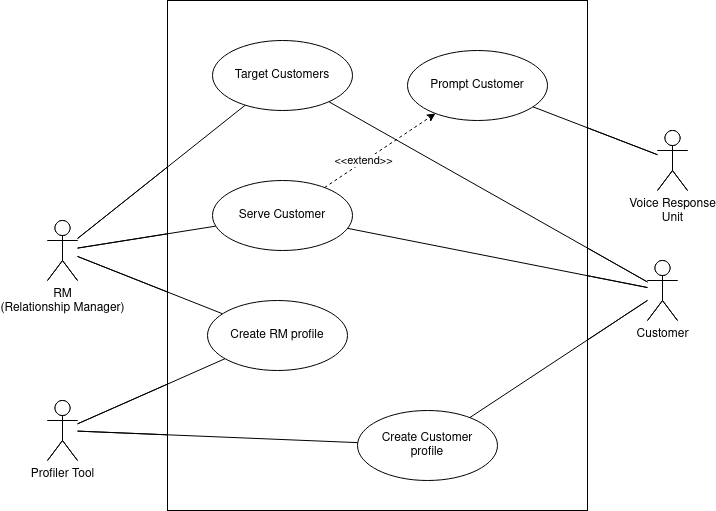

The diagram above was exported from draw.io. Its source (the exported page's mxGraphModel, read from the mxfile embedded in the PNG):
<mxGraphModel dx="1422" dy="1909" grid="1" gridSize="10" guides="1" tooltips="1" connect="1" arrows="1" fold="1" page="1" pageScale="1" pageWidth="850" pageHeight="1100" math="0" shadow="0">
  <root>
    <mxCell id="0" />
    <mxCell id="1" parent="0" />
    <mxCell id="clp9T-yKM8bfhSlUVqCE-1" value="" style="rounded=0;whiteSpace=wrap;html=1;" parent="1" vertex="1">
      <mxGeometry x="240" y="-10" width="420" height="510" as="geometry" />
    </mxCell>
    <mxCell id="clp9T-yKM8bfhSlUVqCE-18" style="rounded=0;orthogonalLoop=1;jettySize=auto;html=1;endArrow=none;endFill=0;" parent="1" source="clp9T-yKM8bfhSlUVqCE-2" target="clp9T-yKM8bfhSlUVqCE-17" edge="1">
      <mxGeometry relative="1" as="geometry" />
    </mxCell>
    <mxCell id="clp9T-yKM8bfhSlUVqCE-20" style="edgeStyle=none;rounded=0;orthogonalLoop=1;jettySize=auto;html=1;endArrow=none;endFill=0;" parent="1" source="clp9T-yKM8bfhSlUVqCE-2" target="clp9T-yKM8bfhSlUVqCE-19" edge="1">
      <mxGeometry relative="1" as="geometry" />
    </mxCell>
    <mxCell id="clp9T-yKM8bfhSlUVqCE-28" style="edgeStyle=none;rounded=0;orthogonalLoop=1;jettySize=auto;html=1;endArrow=none;endFill=0;" parent="1" source="clp9T-yKM8bfhSlUVqCE-2" target="clp9T-yKM8bfhSlUVqCE-27" edge="1">
      <mxGeometry relative="1" as="geometry" />
    </mxCell>
    <mxCell id="clp9T-yKM8bfhSlUVqCE-2" value="&lt;div&gt;RM &lt;br&gt;&lt;/div&gt;&lt;div&gt;(Relationship Manager)&lt;br&gt;&lt;/div&gt;" style="shape=umlActor;verticalLabelPosition=bottom;labelBackgroundColor=#ffffff;verticalAlign=top;html=1;outlineConnect=0;" parent="1" vertex="1">
      <mxGeometry x="120" y="210" width="30" height="60" as="geometry" />
    </mxCell>
    <mxCell id="clp9T-yKM8bfhSlUVqCE-23" style="edgeStyle=none;rounded=0;orthogonalLoop=1;jettySize=auto;html=1;endArrow=none;endFill=0;" parent="1" source="clp9T-yKM8bfhSlUVqCE-8" target="clp9T-yKM8bfhSlUVqCE-22" edge="1">
      <mxGeometry relative="1" as="geometry" />
    </mxCell>
    <mxCell id="clp9T-yKM8bfhSlUVqCE-29" style="edgeStyle=none;rounded=0;orthogonalLoop=1;jettySize=auto;html=1;endArrow=none;endFill=0;" parent="1" source="clp9T-yKM8bfhSlUVqCE-8" target="clp9T-yKM8bfhSlUVqCE-27" edge="1">
      <mxGeometry relative="1" as="geometry" />
    </mxCell>
    <mxCell id="clp9T-yKM8bfhSlUVqCE-30" style="edgeStyle=none;rounded=0;orthogonalLoop=1;jettySize=auto;html=1;endArrow=none;endFill=0;" parent="1" source="clp9T-yKM8bfhSlUVqCE-8" target="clp9T-yKM8bfhSlUVqCE-17" edge="1">
      <mxGeometry relative="1" as="geometry" />
    </mxCell>
    <mxCell id="clp9T-yKM8bfhSlUVqCE-8" value="Customer" style="shape=umlActor;verticalLabelPosition=bottom;labelBackgroundColor=#ffffff;verticalAlign=top;html=1;outlineConnect=0;" parent="1" vertex="1">
      <mxGeometry x="720" y="250" width="30" height="60" as="geometry" />
    </mxCell>
    <mxCell id="clp9T-yKM8bfhSlUVqCE-21" style="edgeStyle=none;rounded=0;orthogonalLoop=1;jettySize=auto;html=1;endArrow=none;endFill=0;" parent="1" source="clp9T-yKM8bfhSlUVqCE-11" target="clp9T-yKM8bfhSlUVqCE-19" edge="1">
      <mxGeometry relative="1" as="geometry" />
    </mxCell>
    <mxCell id="clp9T-yKM8bfhSlUVqCE-24" style="edgeStyle=none;rounded=0;orthogonalLoop=1;jettySize=auto;html=1;endArrow=none;endFill=0;" parent="1" source="clp9T-yKM8bfhSlUVqCE-11" target="clp9T-yKM8bfhSlUVqCE-22" edge="1">
      <mxGeometry relative="1" as="geometry" />
    </mxCell>
    <mxCell id="clp9T-yKM8bfhSlUVqCE-11" value="Profiler Tool" style="shape=umlActor;verticalLabelPosition=bottom;labelBackgroundColor=#ffffff;verticalAlign=top;html=1;outlineConnect=0;" parent="1" vertex="1">
      <mxGeometry x="120" y="390" width="30" height="60" as="geometry" />
    </mxCell>
    <mxCell id="clp9T-yKM8bfhSlUVqCE-17" value="&lt;div&gt;Target Customers&lt;/div&gt;" style="ellipse;whiteSpace=wrap;html=1;" parent="1" vertex="1">
      <mxGeometry x="285" y="30" width="140" height="70" as="geometry" />
    </mxCell>
    <mxCell id="clp9T-yKM8bfhSlUVqCE-19" value="Create RM profile" style="ellipse;whiteSpace=wrap;html=1;" parent="1" vertex="1">
      <mxGeometry x="280" y="290" width="140" height="70" as="geometry" />
    </mxCell>
    <mxCell id="clp9T-yKM8bfhSlUVqCE-22" value="&lt;div&gt;Create Customer &lt;br&gt;&lt;/div&gt;&lt;div&gt;profile&lt;/div&gt;" style="ellipse;whiteSpace=wrap;html=1;" parent="1" vertex="1">
      <mxGeometry x="430" y="400" width="140" height="70" as="geometry" />
    </mxCell>
    <mxCell id="clp9T-yKM8bfhSlUVqCE-27" value="Serve Customer" style="ellipse;whiteSpace=wrap;html=1;" parent="1" vertex="1">
      <mxGeometry x="285" y="170" width="140" height="70" as="geometry" />
    </mxCell>
    <mxCell id="clp9T-yKM8bfhSlUVqCE-34" style="edgeStyle=none;rounded=0;orthogonalLoop=1;jettySize=auto;html=1;endArrow=none;endFill=0;" parent="1" source="clp9T-yKM8bfhSlUVqCE-31" target="clp9T-yKM8bfhSlUVqCE-33" edge="1">
      <mxGeometry relative="1" as="geometry" />
    </mxCell>
    <mxCell id="clp9T-yKM8bfhSlUVqCE-31" value="Voice Response&lt;br&gt;Unit" style="shape=umlActor;verticalLabelPosition=bottom;labelBackgroundColor=#ffffff;verticalAlign=top;html=1;" parent="1" vertex="1">
      <mxGeometry x="730" y="120" width="30" height="60" as="geometry" />
    </mxCell>
    <mxCell id="clp9T-yKM8bfhSlUVqCE-37" style="edgeStyle=none;rounded=0;orthogonalLoop=1;jettySize=auto;html=1;endArrow=classic;endFill=1;dashed=1;" parent="1" source="clp9T-yKM8bfhSlUVqCE-27" target="clp9T-yKM8bfhSlUVqCE-33" edge="1">
      <mxGeometry relative="1" as="geometry" />
    </mxCell>
    <mxCell id="clp9T-yKM8bfhSlUVqCE-38" value="&amp;lt;&amp;lt;extend&amp;gt;&amp;gt;" style="edgeLabel;html=1;align=center;verticalAlign=middle;resizable=0;points=[];" parent="clp9T-yKM8bfhSlUVqCE-37" vertex="1" connectable="0">
      <mxGeometry x="0.2296" y="1" relative="1" as="geometry">
        <mxPoint x="-28.86" y="19.19" as="offset" />
      </mxGeometry>
    </mxCell>
    <mxCell id="clp9T-yKM8bfhSlUVqCE-33" value="Prompt Customer" style="ellipse;whiteSpace=wrap;html=1;" parent="1" vertex="1">
      <mxGeometry x="480" y="40" width="140" height="70" as="geometry" />
    </mxCell>
    <mxCell id="clp9T-yKM8bfhSlUVqCE-40" value="" style="rounded=0;whiteSpace=wrap;html=1;" parent="1" vertex="1">
      <mxGeometry x="240" y="-10" width="420" height="510" as="geometry" />
    </mxCell>
    <mxCell id="clp9T-yKM8bfhSlUVqCE-41" style="rounded=0;orthogonalLoop=1;jettySize=auto;html=1;endArrow=none;endFill=0;" parent="1" source="clp9T-yKM8bfhSlUVqCE-44" target="clp9T-yKM8bfhSlUVqCE-52" edge="1">
      <mxGeometry relative="1" as="geometry" />
    </mxCell>
    <mxCell id="clp9T-yKM8bfhSlUVqCE-42" style="edgeStyle=none;rounded=0;orthogonalLoop=1;jettySize=auto;html=1;endArrow=none;endFill=0;" parent="1" source="clp9T-yKM8bfhSlUVqCE-44" target="clp9T-yKM8bfhSlUVqCE-53" edge="1">
      <mxGeometry relative="1" as="geometry" />
    </mxCell>
    <mxCell id="clp9T-yKM8bfhSlUVqCE-43" style="edgeStyle=none;rounded=0;orthogonalLoop=1;jettySize=auto;html=1;endArrow=none;endFill=0;" parent="1" source="clp9T-yKM8bfhSlUVqCE-44" target="clp9T-yKM8bfhSlUVqCE-55" edge="1">
      <mxGeometry relative="1" as="geometry" />
    </mxCell>
    <mxCell id="clp9T-yKM8bfhSlUVqCE-44" value="&lt;div&gt;RM &lt;br&gt;&lt;/div&gt;&lt;div&gt;(Relationship Manager)&lt;br&gt;&lt;/div&gt;" style="shape=umlActor;verticalLabelPosition=bottom;labelBackgroundColor=#ffffff;verticalAlign=top;html=1;outlineConnect=0;" parent="1" vertex="1">
      <mxGeometry x="120" y="210" width="30" height="60" as="geometry" />
    </mxCell>
    <mxCell id="clp9T-yKM8bfhSlUVqCE-45" style="edgeStyle=none;rounded=0;orthogonalLoop=1;jettySize=auto;html=1;endArrow=none;endFill=0;" parent="1" source="clp9T-yKM8bfhSlUVqCE-48" target="clp9T-yKM8bfhSlUVqCE-54" edge="1">
      <mxGeometry relative="1" as="geometry" />
    </mxCell>
    <mxCell id="clp9T-yKM8bfhSlUVqCE-46" style="edgeStyle=none;rounded=0;orthogonalLoop=1;jettySize=auto;html=1;endArrow=none;endFill=0;" parent="1" source="clp9T-yKM8bfhSlUVqCE-48" target="clp9T-yKM8bfhSlUVqCE-55" edge="1">
      <mxGeometry relative="1" as="geometry" />
    </mxCell>
    <mxCell id="clp9T-yKM8bfhSlUVqCE-47" style="edgeStyle=none;rounded=0;orthogonalLoop=1;jettySize=auto;html=1;endArrow=none;endFill=0;" parent="1" source="clp9T-yKM8bfhSlUVqCE-48" target="clp9T-yKM8bfhSlUVqCE-52" edge="1">
      <mxGeometry relative="1" as="geometry" />
    </mxCell>
    <mxCell id="clp9T-yKM8bfhSlUVqCE-48" value="Customer" style="shape=umlActor;verticalLabelPosition=bottom;labelBackgroundColor=#ffffff;verticalAlign=top;html=1;outlineConnect=0;" parent="1" vertex="1">
      <mxGeometry x="720" y="250" width="30" height="60" as="geometry" />
    </mxCell>
    <mxCell id="clp9T-yKM8bfhSlUVqCE-49" style="edgeStyle=none;rounded=0;orthogonalLoop=1;jettySize=auto;html=1;endArrow=none;endFill=0;" parent="1" source="clp9T-yKM8bfhSlUVqCE-51" target="clp9T-yKM8bfhSlUVqCE-53" edge="1">
      <mxGeometry relative="1" as="geometry" />
    </mxCell>
    <mxCell id="clp9T-yKM8bfhSlUVqCE-50" style="edgeStyle=none;rounded=0;orthogonalLoop=1;jettySize=auto;html=1;endArrow=none;endFill=0;" parent="1" source="clp9T-yKM8bfhSlUVqCE-51" target="clp9T-yKM8bfhSlUVqCE-54" edge="1">
      <mxGeometry relative="1" as="geometry" />
    </mxCell>
    <mxCell id="clp9T-yKM8bfhSlUVqCE-51" value="Profiler Tool" style="shape=umlActor;verticalLabelPosition=bottom;labelBackgroundColor=#ffffff;verticalAlign=top;html=1;outlineConnect=0;" parent="1" vertex="1">
      <mxGeometry x="120" y="390" width="30" height="60" as="geometry" />
    </mxCell>
    <mxCell id="clp9T-yKM8bfhSlUVqCE-52" value="&lt;div&gt;Target Customers&lt;/div&gt;" style="ellipse;whiteSpace=wrap;html=1;" parent="1" vertex="1">
      <mxGeometry x="285" y="30" width="140" height="70" as="geometry" />
    </mxCell>
    <mxCell id="clp9T-yKM8bfhSlUVqCE-53" value="Create RM profile" style="ellipse;whiteSpace=wrap;html=1;" parent="1" vertex="1">
      <mxGeometry x="280" y="290" width="140" height="70" as="geometry" />
    </mxCell>
    <mxCell id="clp9T-yKM8bfhSlUVqCE-54" value="&lt;div&gt;Create Customer &lt;br&gt;&lt;/div&gt;&lt;div&gt;profile&lt;/div&gt;" style="ellipse;whiteSpace=wrap;html=1;" parent="1" vertex="1">
      <mxGeometry x="430" y="400" width="140" height="70" as="geometry" />
    </mxCell>
    <mxCell id="clp9T-yKM8bfhSlUVqCE-55" value="Serve Customer" style="ellipse;whiteSpace=wrap;html=1;" parent="1" vertex="1">
      <mxGeometry x="285" y="170" width="140" height="70" as="geometry" />
    </mxCell>
    <mxCell id="clp9T-yKM8bfhSlUVqCE-56" style="edgeStyle=none;rounded=0;orthogonalLoop=1;jettySize=auto;html=1;endArrow=none;endFill=0;" parent="1" source="clp9T-yKM8bfhSlUVqCE-57" target="clp9T-yKM8bfhSlUVqCE-60" edge="1">
      <mxGeometry relative="1" as="geometry" />
    </mxCell>
    <mxCell id="clp9T-yKM8bfhSlUVqCE-57" value="Voice Response&lt;br&gt;Unit" style="shape=umlActor;verticalLabelPosition=bottom;labelBackgroundColor=#ffffff;verticalAlign=top;html=1;" parent="1" vertex="1">
      <mxGeometry x="730" y="120" width="30" height="60" as="geometry" />
    </mxCell>
    <mxCell id="clp9T-yKM8bfhSlUVqCE-58" style="edgeStyle=none;rounded=0;orthogonalLoop=1;jettySize=auto;html=1;endArrow=classic;endFill=1;dashed=1;" parent="1" source="clp9T-yKM8bfhSlUVqCE-55" target="clp9T-yKM8bfhSlUVqCE-60" edge="1">
      <mxGeometry relative="1" as="geometry" />
    </mxCell>
    <mxCell id="clp9T-yKM8bfhSlUVqCE-59" value="&amp;lt;&amp;lt;extend&amp;gt;&amp;gt;" style="edgeLabel;html=1;align=center;verticalAlign=middle;resizable=0;points=[];" parent="clp9T-yKM8bfhSlUVqCE-58" vertex="1" connectable="0">
      <mxGeometry x="0.2296" y="1" relative="1" as="geometry">
        <mxPoint x="-28.86" y="19.19" as="offset" />
      </mxGeometry>
    </mxCell>
    <mxCell id="clp9T-yKM8bfhSlUVqCE-60" value="Prompt Customer" style="ellipse;whiteSpace=wrap;html=1;" parent="1" vertex="1">
      <mxGeometry x="480" y="40" width="140" height="70" as="geometry" />
    </mxCell>
  </root>
</mxGraphModel>